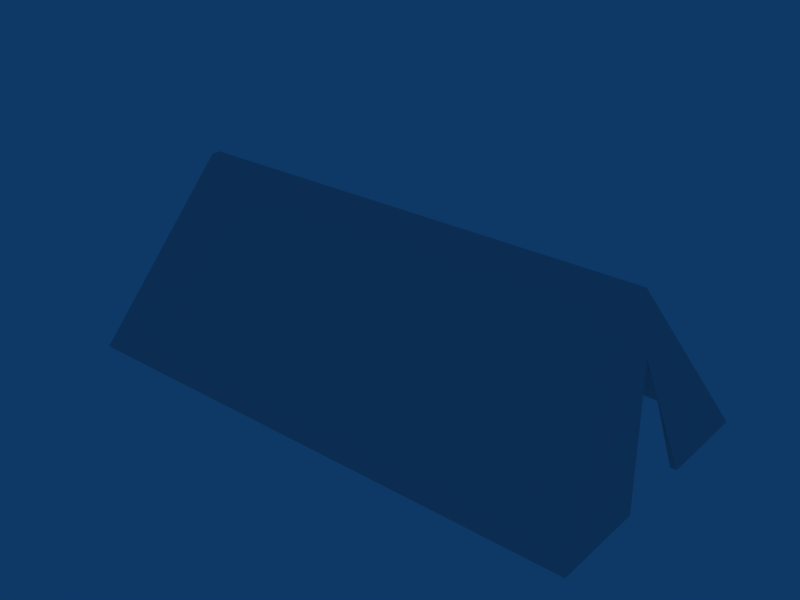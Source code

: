# Source: Tent.blend  (saved by Blender 2.49.2; exported with 4.5.12 LTS)
import bpy
from mathutils import Matrix  # noqa: F401  (used for matrix-valued properties, if any)

bpy.ops.wm.read_factory_settings(use_empty=True)
scene = bpy.context.scene
scene.name = 'Scene'

# ---- collections
col_collection_1 = bpy.data.collections.new('Collection 1'); scene.collection.children.link(col_collection_1)

# ---- materials (node trees are filled in below, after node groups)
mat_material = bpy.data.materials.new('Material')
mat_material.alpha_threshold = 0.0
mat_material.roughness = 0.5
mat_material.line_color = (0.0, 0.0, 0.0, 1.0)

# ---- material node trees

# ---- world
world_world = bpy.data.worlds.new('World'); scene.world = world_world
world_world.color = (0.05656, 0.2208, 0.4)
world_world.use_sun_shadow = False
world_world.sun_shadow_jitter_overblur = 0.0
world_world.cycles.sampling_method = 'MANUAL'
world_world.cycles.sample_map_resolution = 256

# ---- meshes
me_cube = bpy.data.meshes.new('Cube')
me_cube.from_pydata([(1.0, 1.0, -1.0), (1.0, -1.0, -1.0), (-1.0, -1.0, -1.0), (-1.0, 1.0, -1.0), (0.03451, 0.8928, 0.3009), (0.03451, -0.8923, 0.3009), (-0.03451, -0.8923, 0.3009), (-0.03451, 0.8928, 0.3009), (-1.406e-07, -0.9274, -0.1252), (-0.2921, -1.0, -1.0), (0.2921, -1.0, -1.0), (-1.406e-07, -0.8754, 0.2626), (0.2921, -0.9766, -1.0), (-0.2921, -0.9766, -1.0), (0.9408, -0.9766, -1.0), (-1.661e-07, -0.8754, 0.2626), (-0.9408, -0.9766, -1.0), (0.9408, 0.9801, -1.0), (-1.661e-07, 0.8737, 0.2626), (-0.9408, 0.9801, -1.0)], [], [(4, 7, 6, 5), (0, 4, 5, 1), (2, 6, 7, 3), (4, 0, 3, 7), (5, 6, 8), (6, 2, 9, 8), (1, 5, 8, 10), (10, 8, 11, 12), (8, 9, 13, 11), (12, 11, 15, 14), (11, 13, 16, 15), (14, 15, 18, 17), (15, 16, 19, 18), (17, 18, 19), (1, 10, 12, 14), (2, 16, 13, 9), (2, 3, 19, 16), (0, 17, 19, 3), (0, 1, 14, 17)])
_uv = me_cube.uv_layers.new(name='UVTex')
_uv.uv.foreach_set('vector', [0.2656, 0.9108, 0.2496, 0.9108, 0.2496, 0.08272, 0.2656, 0.08272, 0.4895, 0.9605, 0.2656, 0.9108, 0.2656, 0.08272, 0.4895, 0.03274, 0.02563, 0.03274, 0.2496, 0.08272, 0.2496, 0.9108, 0.02563, 0.9605, 0.9643, 0.7744, 0.7313, 0.7118, 0.9726, 0.5533, 0.9726, 0.7689, 0.9094, 0.332, 0.9178, 0.3375, 0.8755, 0.3802, 0.9178, 0.3375, 0.9179, 0.553, 0.8325, 0.4969, 0.8755, 0.3802, 0.6766, 0.3944, 0.9094, 0.332, 0.8755, 0.3802, 0.762, 0.4505, 0.8499, 0.2547, 0.896, 0.1307, 0.933, 0.08679, 0.8498, 0.2547, 0.896, 0.1307, 0.775, 0.2052, 0.775, 0.2052, 0.933, 0.08679, 0.8498, 0.2547, 0.933, 0.08679, 0.933, 0.08679, 0.9329, 0.3096, 0.933, 0.08679, 0.775, 0.2052, 0.6919, 0.1503, 0.933, 0.08679, 0.5476, 0.4808, 0.6697, 0.4881, 0.6693, 0.6083, 0.5471, 0.6153, 0.6771, 0.7846, 0.5534, 0.7965, 0.5529, 0.662, 0.6767, 0.6644, 0.9812, 0.8154, 0.7545, 0.7556, 0.7547, 0.9652, 0.72, 0.8425, 0.7201, 0.8836, 0.7181, 0.8836, 0.718, 0.846, 0.7203, 0.9587, 0.7183, 0.9552, 0.7182, 0.9176, 0.7202, 0.9176, 0.7203, 0.9587, 0.5481, 0.9593, 0.5498, 0.9558, 0.7183, 0.9552, 0.5478, 0.8431, 0.5495, 0.8466, 0.5498, 0.9558, 0.5481, 0.9593, 0.5478, 0.8431, 0.72, 0.8425, 0.718, 0.846, 0.5495, 0.8466])
me_cube.materials.append(mat_material)
me_cube.use_remesh_preserve_volume = False
me_cube.use_remesh_preserve_attributes = False
me_cube.use_mirror_vertex_groups = False
me_cube.update()

# ---- objects
ob_cube = bpy.data.objects.new('Cube', me_cube)

# ---- transforms, parenting, visibility, modifiers, constraints
ob_cube.location = (0.0, 0.0, 4.153)
ob_cube.rotation_euler = (0.0, -0.0, 1.571)
ob_cube.scale = (4.122, 8.244, 4.122)
ob_cube.lock_rotations_4d = False
ob_cube.empty_display_type = 'ARROWS'
ob_cube.color = (0.0, 0.0, 0.0, 1.0)
ob_cube.lineart.crease_threshold = 0.0

# ---- collection membership
col_collection_1.objects.link(ob_cube)

# ---- scene / render settings (as saved in the file)
scene.frame_start = 1; scene.frame_end = 250; scene.frame_set(1)
scene.render.engine = 'BLENDER_EEVEE_NEXT'
scene.render.image_settings.file_format = 'JPEG'
scene.render.image_settings.color_mode = 'RGB'
scene.render.image_settings.compression = 90
scene.render.resolution_x = 800
scene.render.resolution_y = 600
scene.render.pixel_aspect_x = 100.0
scene.render.pixel_aspect_y = 100.0
scene.render.fps = 25
scene.render.dither_intensity = 0.0
scene.render.use_compositing = False
scene.render.use_sequencer = False
scene.render.bake_margin = 2
scene.render.bake_bias = 0.0
scene.render.use_stamp_time = False
scene.render.use_stamp_date = False
scene.render.use_stamp_frame = False
scene.render.use_stamp_camera = False
scene.render.use_stamp_scene = False
scene.render.use_stamp_filename = False
scene.render.use_stamp_render_time = False
scene.render.stamp_font_size = 0
scene.cycles.use_denoising = False
scene.cycles.samples = 10
scene.cycles.sampling_pattern = 'TABULATED_SOBOL'
scene.cycles.light_sampling_threshold = 0.0
scene.cycles.use_adaptive_sampling = False
scene.cycles.use_light_tree = False
scene.cycles.blur_glossy = 0.0
scene.cycles.volume_bounces = 1
scene.cycles.pixel_filter_type = 'GAUSSIAN'
scene.cycles.sample_clamp_indirect = 0.0
scene.view_settings.view_transform = 'Raw'
bpy.context.view_layer.update()

# ---- added for rendering (the .blend has no active camera): camera
cam_auto = bpy.data.cameras.new('AutoCamera')
cam_auto.lens = 50.0
cam_auto.sensor_width = 36.0
cam_auto.clip_end = 1000.0
ob_auto_camera = bpy.data.objects.new('AutoCamera', cam_auto)
scene.collection.objects.link(ob_auto_camera)
ob_auto_camera.location = (17.7637, -21.3164, 16.9234)
ob_auto_camera.rotation_euler = (1.09748, -7.21219e-08, 0.694738)
scene.camera = ob_auto_camera
bpy.context.view_layer.update()

